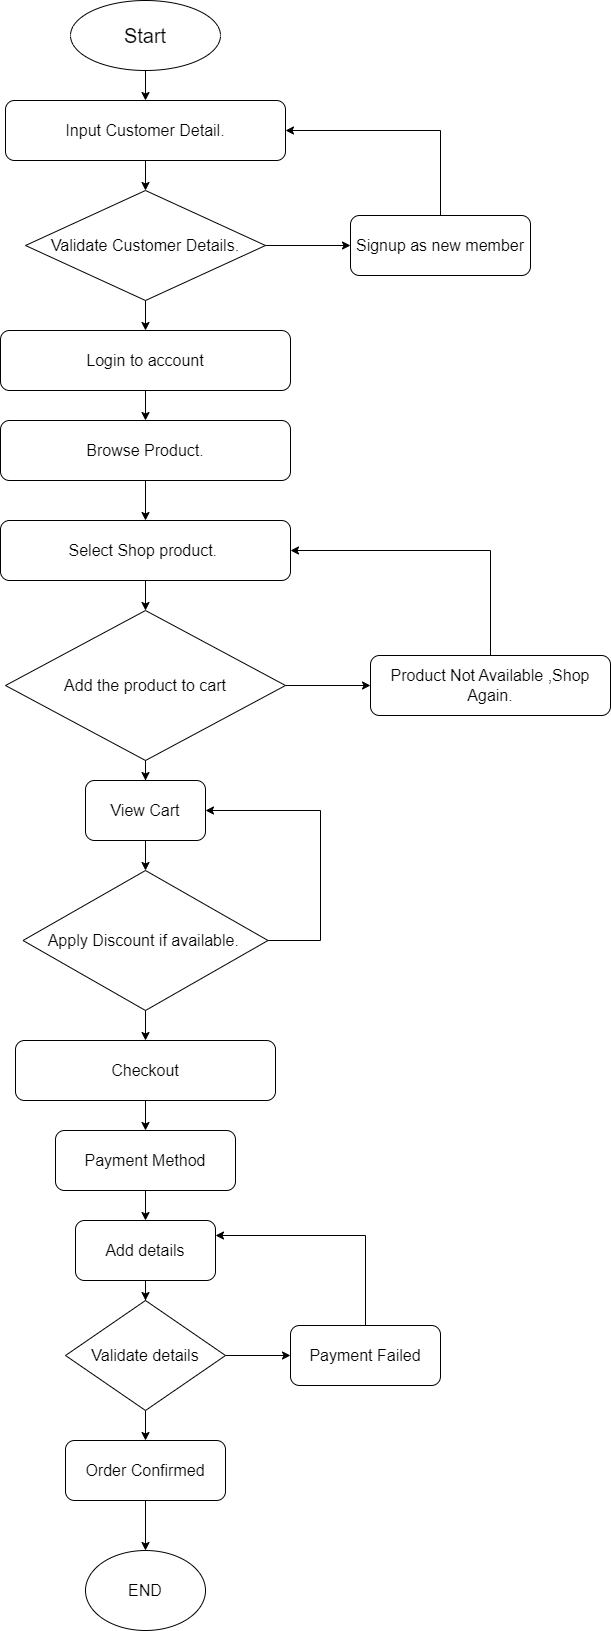

The diagram above was exported from draw.io. Its source (the exported page's mxGraphModel, read from the mxfile embedded in the PNG):
<mxGraphModel dx="840" dy="454" grid="1" gridSize="10" guides="1" tooltips="1" connect="1" arrows="1" fold="1" page="1" pageScale="1" pageWidth="850" pageHeight="1100" math="0" shadow="0">
  <root>
    <mxCell id="0" />
    <mxCell id="1" parent="0" />
    <mxCell id="yoGSxvYXmqT5_oQUQnS2-4" value="" style="edgeStyle=orthogonalEdgeStyle;rounded=0;orthogonalLoop=1;jettySize=auto;html=1;" edge="1" parent="1" source="yoGSxvYXmqT5_oQUQnS2-2" target="yoGSxvYXmqT5_oQUQnS2-3">
      <mxGeometry relative="1" as="geometry" />
    </mxCell>
    <mxCell id="yoGSxvYXmqT5_oQUQnS2-2" value="&lt;font style=&quot;font-size: 20px;&quot;&gt;Start&lt;/font&gt;" style="ellipse;whiteSpace=wrap;html=1;" vertex="1" parent="1">
      <mxGeometry x="260" width="150" height="70" as="geometry" />
    </mxCell>
    <mxCell id="yoGSxvYXmqT5_oQUQnS2-23" value="" style="edgeStyle=orthogonalEdgeStyle;rounded=0;orthogonalLoop=1;jettySize=auto;html=1;" edge="1" parent="1" source="yoGSxvYXmqT5_oQUQnS2-3" target="yoGSxvYXmqT5_oQUQnS2-6">
      <mxGeometry relative="1" as="geometry" />
    </mxCell>
    <mxCell id="yoGSxvYXmqT5_oQUQnS2-3" value="&lt;font style=&quot;font-size: 16px;&quot;&gt;Input Customer Detail.&lt;/font&gt;" style="rounded=1;whiteSpace=wrap;html=1;" vertex="1" parent="1">
      <mxGeometry x="195" y="100" width="280" height="60" as="geometry" />
    </mxCell>
    <mxCell id="yoGSxvYXmqT5_oQUQnS2-25" value="" style="edgeStyle=orthogonalEdgeStyle;rounded=0;orthogonalLoop=1;jettySize=auto;html=1;" edge="1" parent="1" source="yoGSxvYXmqT5_oQUQnS2-5" target="yoGSxvYXmqT5_oQUQnS2-8">
      <mxGeometry relative="1" as="geometry" />
    </mxCell>
    <mxCell id="yoGSxvYXmqT5_oQUQnS2-5" value="&lt;font style=&quot;font-size: 16px;&quot;&gt;Login to account&lt;/font&gt;" style="rounded=1;whiteSpace=wrap;html=1;" vertex="1" parent="1">
      <mxGeometry x="190" y="330" width="290" height="60" as="geometry" />
    </mxCell>
    <mxCell id="yoGSxvYXmqT5_oQUQnS2-24" value="" style="edgeStyle=orthogonalEdgeStyle;rounded=0;orthogonalLoop=1;jettySize=auto;html=1;" edge="1" parent="1" source="yoGSxvYXmqT5_oQUQnS2-6" target="yoGSxvYXmqT5_oQUQnS2-5">
      <mxGeometry relative="1" as="geometry" />
    </mxCell>
    <mxCell id="yoGSxvYXmqT5_oQUQnS2-26" value="" style="edgeStyle=orthogonalEdgeStyle;rounded=0;orthogonalLoop=1;jettySize=auto;html=1;" edge="1" parent="1" source="yoGSxvYXmqT5_oQUQnS2-6" target="yoGSxvYXmqT5_oQUQnS2-7">
      <mxGeometry relative="1" as="geometry" />
    </mxCell>
    <mxCell id="yoGSxvYXmqT5_oQUQnS2-6" value="&lt;font style=&quot;font-size: 16px;&quot;&gt;Validate Customer Details.&lt;/font&gt;" style="rhombus;whiteSpace=wrap;html=1;" vertex="1" parent="1">
      <mxGeometry x="215" y="190" width="240" height="110" as="geometry" />
    </mxCell>
    <mxCell id="yoGSxvYXmqT5_oQUQnS2-27" style="edgeStyle=orthogonalEdgeStyle;rounded=0;orthogonalLoop=1;jettySize=auto;html=1;entryX=1;entryY=0.5;entryDx=0;entryDy=0;" edge="1" parent="1" source="yoGSxvYXmqT5_oQUQnS2-7" target="yoGSxvYXmqT5_oQUQnS2-3">
      <mxGeometry relative="1" as="geometry">
        <Array as="points">
          <mxPoint x="630" y="130" />
        </Array>
      </mxGeometry>
    </mxCell>
    <mxCell id="yoGSxvYXmqT5_oQUQnS2-7" value="&lt;font style=&quot;font-size: 16px;&quot;&gt;Signup as new member&lt;/font&gt;" style="rounded=1;whiteSpace=wrap;html=1;" vertex="1" parent="1">
      <mxGeometry x="540" y="215" width="180" height="60" as="geometry" />
    </mxCell>
    <mxCell id="yoGSxvYXmqT5_oQUQnS2-28" value="" style="edgeStyle=orthogonalEdgeStyle;rounded=0;orthogonalLoop=1;jettySize=auto;html=1;" edge="1" parent="1" source="yoGSxvYXmqT5_oQUQnS2-8" target="yoGSxvYXmqT5_oQUQnS2-9">
      <mxGeometry relative="1" as="geometry" />
    </mxCell>
    <mxCell id="yoGSxvYXmqT5_oQUQnS2-8" value="&lt;font style=&quot;font-size: 16px;&quot;&gt;Browse Product.&lt;/font&gt;" style="rounded=1;whiteSpace=wrap;html=1;" vertex="1" parent="1">
      <mxGeometry x="190" y="420" width="290" height="60" as="geometry" />
    </mxCell>
    <mxCell id="yoGSxvYXmqT5_oQUQnS2-29" value="" style="edgeStyle=orthogonalEdgeStyle;rounded=0;orthogonalLoop=1;jettySize=auto;html=1;" edge="1" parent="1" source="yoGSxvYXmqT5_oQUQnS2-9" target="yoGSxvYXmqT5_oQUQnS2-10">
      <mxGeometry relative="1" as="geometry" />
    </mxCell>
    <mxCell id="yoGSxvYXmqT5_oQUQnS2-9" value="&lt;font style=&quot;font-size: 16px;&quot;&gt;Select Shop product.&amp;nbsp;&lt;/font&gt;" style="rounded=1;whiteSpace=wrap;html=1;" vertex="1" parent="1">
      <mxGeometry x="190" y="520" width="290" height="60" as="geometry" />
    </mxCell>
    <mxCell id="yoGSxvYXmqT5_oQUQnS2-30" value="" style="edgeStyle=orthogonalEdgeStyle;rounded=0;orthogonalLoop=1;jettySize=auto;html=1;" edge="1" parent="1" source="yoGSxvYXmqT5_oQUQnS2-10" target="yoGSxvYXmqT5_oQUQnS2-11">
      <mxGeometry relative="1" as="geometry" />
    </mxCell>
    <mxCell id="yoGSxvYXmqT5_oQUQnS2-32" value="" style="edgeStyle=orthogonalEdgeStyle;rounded=0;orthogonalLoop=1;jettySize=auto;html=1;" edge="1" parent="1" source="yoGSxvYXmqT5_oQUQnS2-10" target="yoGSxvYXmqT5_oQUQnS2-12">
      <mxGeometry relative="1" as="geometry" />
    </mxCell>
    <mxCell id="yoGSxvYXmqT5_oQUQnS2-10" value="&lt;font style=&quot;font-size: 16px;&quot;&gt;Add the product to cart&lt;/font&gt;" style="rhombus;whiteSpace=wrap;html=1;" vertex="1" parent="1">
      <mxGeometry x="195" y="610" width="280" height="150" as="geometry" />
    </mxCell>
    <mxCell id="yoGSxvYXmqT5_oQUQnS2-31" style="edgeStyle=orthogonalEdgeStyle;rounded=0;orthogonalLoop=1;jettySize=auto;html=1;entryX=1;entryY=0.5;entryDx=0;entryDy=0;" edge="1" parent="1" source="yoGSxvYXmqT5_oQUQnS2-11" target="yoGSxvYXmqT5_oQUQnS2-9">
      <mxGeometry relative="1" as="geometry">
        <Array as="points">
          <mxPoint x="680" y="550" />
        </Array>
      </mxGeometry>
    </mxCell>
    <mxCell id="yoGSxvYXmqT5_oQUQnS2-11" value="&lt;font style=&quot;font-size: 16px;&quot;&gt;Product Not Available ,Shop Again.&lt;/font&gt;" style="rounded=1;whiteSpace=wrap;html=1;" vertex="1" parent="1">
      <mxGeometry x="560" y="655" width="240" height="60" as="geometry" />
    </mxCell>
    <mxCell id="yoGSxvYXmqT5_oQUQnS2-34" value="" style="edgeStyle=orthogonalEdgeStyle;rounded=0;orthogonalLoop=1;jettySize=auto;html=1;" edge="1" parent="1" source="yoGSxvYXmqT5_oQUQnS2-12" target="yoGSxvYXmqT5_oQUQnS2-13">
      <mxGeometry relative="1" as="geometry" />
    </mxCell>
    <mxCell id="yoGSxvYXmqT5_oQUQnS2-12" value="&lt;font style=&quot;font-size: 16px;&quot;&gt;View Cart&lt;/font&gt;" style="rounded=1;whiteSpace=wrap;html=1;" vertex="1" parent="1">
      <mxGeometry x="275" y="780" width="120" height="60" as="geometry" />
    </mxCell>
    <mxCell id="yoGSxvYXmqT5_oQUQnS2-35" style="edgeStyle=orthogonalEdgeStyle;rounded=0;orthogonalLoop=1;jettySize=auto;html=1;entryX=1;entryY=0.5;entryDx=0;entryDy=0;" edge="1" parent="1" source="yoGSxvYXmqT5_oQUQnS2-13" target="yoGSxvYXmqT5_oQUQnS2-12">
      <mxGeometry relative="1" as="geometry">
        <Array as="points">
          <mxPoint x="510" y="940" />
          <mxPoint x="510" y="810" />
        </Array>
      </mxGeometry>
    </mxCell>
    <mxCell id="yoGSxvYXmqT5_oQUQnS2-36" value="" style="edgeStyle=orthogonalEdgeStyle;rounded=0;orthogonalLoop=1;jettySize=auto;html=1;" edge="1" parent="1" source="yoGSxvYXmqT5_oQUQnS2-13" target="yoGSxvYXmqT5_oQUQnS2-14">
      <mxGeometry relative="1" as="geometry" />
    </mxCell>
    <mxCell id="yoGSxvYXmqT5_oQUQnS2-13" value="&lt;font style=&quot;font-size: 16px;&quot;&gt;Apply Discount if available.&amp;nbsp;&lt;/font&gt;" style="rhombus;whiteSpace=wrap;html=1;" vertex="1" parent="1">
      <mxGeometry x="212.5" y="870" width="245" height="140" as="geometry" />
    </mxCell>
    <mxCell id="yoGSxvYXmqT5_oQUQnS2-37" value="" style="edgeStyle=orthogonalEdgeStyle;rounded=0;orthogonalLoop=1;jettySize=auto;html=1;" edge="1" parent="1" source="yoGSxvYXmqT5_oQUQnS2-14" target="yoGSxvYXmqT5_oQUQnS2-15">
      <mxGeometry relative="1" as="geometry" />
    </mxCell>
    <mxCell id="yoGSxvYXmqT5_oQUQnS2-14" value="&lt;font style=&quot;font-size: 16px;&quot;&gt;Checkout&lt;/font&gt;" style="rounded=1;whiteSpace=wrap;html=1;" vertex="1" parent="1">
      <mxGeometry x="205" y="1040" width="260" height="60" as="geometry" />
    </mxCell>
    <mxCell id="yoGSxvYXmqT5_oQUQnS2-38" value="" style="edgeStyle=orthogonalEdgeStyle;rounded=0;orthogonalLoop=1;jettySize=auto;html=1;" edge="1" parent="1" source="yoGSxvYXmqT5_oQUQnS2-15" target="yoGSxvYXmqT5_oQUQnS2-16">
      <mxGeometry relative="1" as="geometry" />
    </mxCell>
    <mxCell id="yoGSxvYXmqT5_oQUQnS2-15" value="&lt;font style=&quot;font-size: 16px;&quot;&gt;Payment Method&lt;/font&gt;" style="rounded=1;whiteSpace=wrap;html=1;" vertex="1" parent="1">
      <mxGeometry x="245" y="1130" width="180" height="60" as="geometry" />
    </mxCell>
    <mxCell id="yoGSxvYXmqT5_oQUQnS2-39" value="" style="edgeStyle=orthogonalEdgeStyle;rounded=0;orthogonalLoop=1;jettySize=auto;html=1;" edge="1" parent="1" source="yoGSxvYXmqT5_oQUQnS2-16" target="yoGSxvYXmqT5_oQUQnS2-17">
      <mxGeometry relative="1" as="geometry" />
    </mxCell>
    <mxCell id="yoGSxvYXmqT5_oQUQnS2-16" value="&lt;font style=&quot;font-size: 16px;&quot;&gt;Add details&lt;/font&gt;" style="rounded=1;whiteSpace=wrap;html=1;" vertex="1" parent="1">
      <mxGeometry x="265" y="1220" width="140" height="60" as="geometry" />
    </mxCell>
    <mxCell id="yoGSxvYXmqT5_oQUQnS2-40" value="" style="edgeStyle=orthogonalEdgeStyle;rounded=0;orthogonalLoop=1;jettySize=auto;html=1;" edge="1" parent="1" source="yoGSxvYXmqT5_oQUQnS2-17" target="yoGSxvYXmqT5_oQUQnS2-18">
      <mxGeometry relative="1" as="geometry" />
    </mxCell>
    <mxCell id="yoGSxvYXmqT5_oQUQnS2-44" value="" style="edgeStyle=orthogonalEdgeStyle;rounded=0;orthogonalLoop=1;jettySize=auto;html=1;" edge="1" parent="1" source="yoGSxvYXmqT5_oQUQnS2-17" target="yoGSxvYXmqT5_oQUQnS2-19">
      <mxGeometry relative="1" as="geometry" />
    </mxCell>
    <mxCell id="yoGSxvYXmqT5_oQUQnS2-17" value="&lt;font style=&quot;font-size: 16px;&quot;&gt;Validate details&lt;/font&gt;" style="rhombus;whiteSpace=wrap;html=1;" vertex="1" parent="1">
      <mxGeometry x="255" y="1300" width="160" height="110" as="geometry" />
    </mxCell>
    <mxCell id="yoGSxvYXmqT5_oQUQnS2-43" style="edgeStyle=orthogonalEdgeStyle;rounded=0;orthogonalLoop=1;jettySize=auto;html=1;entryX=1;entryY=0.25;entryDx=0;entryDy=0;" edge="1" parent="1" source="yoGSxvYXmqT5_oQUQnS2-18" target="yoGSxvYXmqT5_oQUQnS2-16">
      <mxGeometry relative="1" as="geometry">
        <Array as="points">
          <mxPoint x="555" y="1235" />
        </Array>
      </mxGeometry>
    </mxCell>
    <mxCell id="yoGSxvYXmqT5_oQUQnS2-18" value="&lt;font style=&quot;font-size: 16px;&quot;&gt;Payment Failed&lt;/font&gt;" style="rounded=1;whiteSpace=wrap;html=1;" vertex="1" parent="1">
      <mxGeometry x="480" y="1325" width="150" height="60" as="geometry" />
    </mxCell>
    <mxCell id="yoGSxvYXmqT5_oQUQnS2-45" value="" style="edgeStyle=orthogonalEdgeStyle;rounded=0;orthogonalLoop=1;jettySize=auto;html=1;" edge="1" parent="1" source="yoGSxvYXmqT5_oQUQnS2-19" target="yoGSxvYXmqT5_oQUQnS2-20">
      <mxGeometry relative="1" as="geometry" />
    </mxCell>
    <mxCell id="yoGSxvYXmqT5_oQUQnS2-19" value="&lt;font style=&quot;font-size: 16px;&quot;&gt;Order Confirmed&lt;/font&gt;" style="rounded=1;whiteSpace=wrap;html=1;" vertex="1" parent="1">
      <mxGeometry x="255" y="1440" width="160" height="60" as="geometry" />
    </mxCell>
    <mxCell id="yoGSxvYXmqT5_oQUQnS2-20" value="&lt;font style=&quot;font-size: 16px;&quot;&gt;END&lt;/font&gt;" style="ellipse;whiteSpace=wrap;html=1;" vertex="1" parent="1">
      <mxGeometry x="275" y="1550" width="120" height="80" as="geometry" />
    </mxCell>
  </root>
</mxGraphModel>